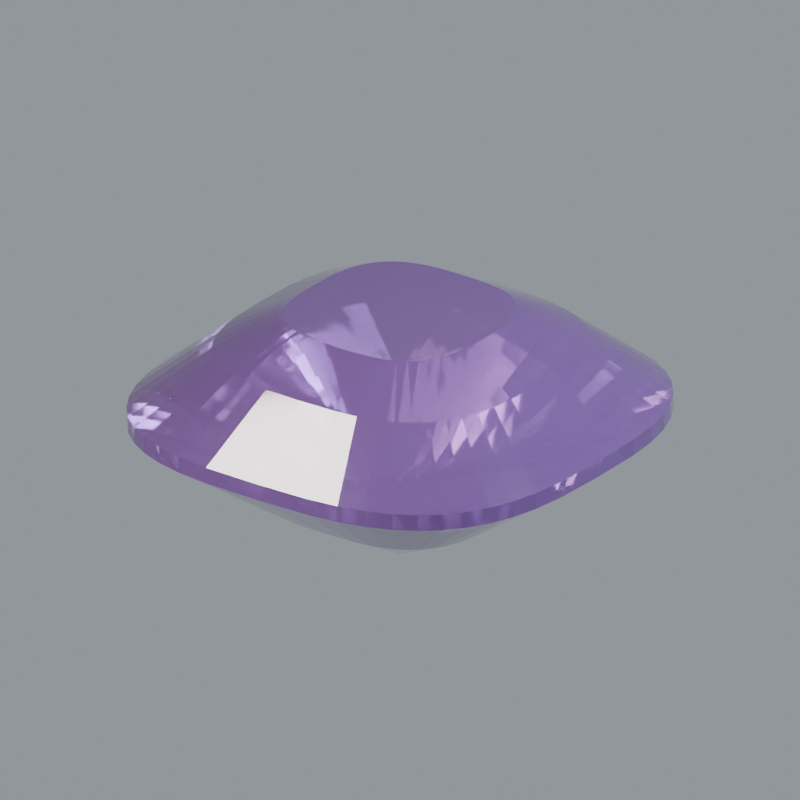 # Source: stone-spinel.blend  (saved by Blender 5.2.44; exported with 4.5.12 LTS)
import bpy
from mathutils import Matrix  # noqa: F401  (used for matrix-valued properties, if any)

bpy.ops.wm.read_factory_settings(use_empty=True)
scene = bpy.context.scene
scene.name = 'Scene'

# ---- materials (node trees are filled in below, after node groups)
mat_surface_primary = bpy.data.materials.new('Surface primary')
mat_surface_primary.diffuse_color = (0.1812, 0.08438, 0.2664, 1.0)

# ---- material node trees
mat_surface_primary.use_nodes = True; mat_surface_primary.node_tree.nodes.clear()
_N = mat_surface_primary.node_tree.nodes; _L = mat_surface_primary.node_tree.links
n0 = _N.new('ShaderNodeBsdfPrincipled'); n0.name = 'Principled BSDF'; n0.location = (-200, 100)
n0.inputs[0].default_value = (0.1812, 0.08438, 0.2664, 1.0)
n0.inputs[2].default_value = 0.055
n0.inputs[3].default_value = 1.77
n0.inputs[10].default_value = 0.005
n0.inputs[18].default_value = 0.68
n0.inputs[19].default_value = 0.32
n0.inputs[20].default_value = 0.12
n1 = _N.new('ShaderNodeOutputMaterial'); n1.name = 'Material Output'; n1.location = (200, 100)
_L.new(n0.outputs[0], n1.inputs[0])
n1.is_active_output = True

# ---- world
world_studio_world = bpy.data.worlds.new('Studio world'); scene.world = world_studio_world
world_studio_world.use_nodes = True; world_studio_world.node_tree.nodes.clear()
_N = world_studio_world.node_tree.nodes; _L = world_studio_world.node_tree.links
n0 = _N.new('ShaderNodeBackground'); n0.name = 'Background'; n0.location = (-200, 100)
n0.inputs[0].default_value = (0.55, 0.6, 0.65, 1.0)
n0.inputs[1].default_value = 0.5
n1 = _N.new('ShaderNodeOutputWorld'); n1.name = 'World Output'; n1.location = (200, 100)
_L.new(n0.outputs[0], n1.inputs[0])
n1.is_active_output = True

# ---- cameras
cam_camera = bpy.data.cameras.new('Camera')
cam_camera.type = 'ORTHO'
cam_camera.clip_start = 0.01
cam_camera.clip_end = 100.0
cam_camera.lens = 52.0
cam_camera.ortho_scale = 3.25

# ---- lights
light_area = bpy.data.lights.new('Area', 'AREA')
light_area.color = (1.0, 0.94, 0.86)
light_area.energy = 650.0
light_area.shape = 'DISK'
light_area.size = 4.0
light_area.size_y = 1.0
light_area_001 = bpy.data.lights.new('Area.001', 'AREA')
light_area_001.color = (0.82, 0.91, 1.0)
light_area_001.energy = 800.0
light_area_001.shape = 'DISK'
light_area_001.size = 3.0
light_area_001.size_y = 1.0
light_area_002 = bpy.data.lights.new('Area.002', 'AREA')
light_area_002.energy = 180.0
light_area_002.shape = 'DISK'
light_area_002.size = 2.0
light_area_002.size_y = 1.0

# ---- meshes
me_sculpture = bpy.data.meshes.new('Sculpture')
me_sculpture.from_pydata([(0.035, 0.0, -0.64), (0.0348, 0.008765, -0.64), (0.03418, 0.01396, -0.64), (0.03317, 0.01821, -0.64), (0.03174, 0.02185, -0.64), (0.0299, 0.02497, -0.64), (0.02765, 0.02765, -0.64), (0.02497, 0.0299, -0.64), (0.02185, 0.03174, -0.64), (0.01821, 0.03317, -0.64), (0.01396, 0.03418, -0.64), (0.008765, 0.0348, -0.64), (3.305e-13, 0.035, -0.64), (-0.008765, 0.0348, -0.64), (-0.01396, 0.03418, -0.64), (-0.01821, 0.03317, -0.64), (-0.02185, 0.03174, -0.64), (-0.02497, 0.0299, -0.64), (-0.02765, 0.02765, -0.64), (-0.0299, 0.02497, -0.64), (-0.03174, 0.02185, -0.64), (-0.03317, 0.01821, -0.64), (-0.03418, 0.01396, -0.64), (-0.0348, 0.008765, -0.64), (-0.035, 5.296e-13, -0.64), (-0.0348, -0.008765, -0.64), (-0.03418, -0.01396, -0.64), (-0.03317, -0.01821, -0.64), (-0.03174, -0.02185, -0.64), (-0.0299, -0.02497, -0.64), (-0.02765, -0.02765, -0.64), (-0.02497, -0.0299, -0.64), (-0.02185, -0.03174, -0.64), (-0.01821, -0.03317, -0.64), (-0.01396, -0.03418, -0.64), (-0.008765, -0.0348, -0.64), (-6.977e-13, -0.035, -0.64), (0.008765, -0.0348, -0.64), (0.01396, -0.03418, -0.64), (0.01821, -0.03317, -0.64), (0.02185, -0.03174, -0.64), (0.02497, -0.0299, -0.64), (0.02765, -0.02765, -0.64), (0.0299, -0.02497, -0.64), (0.03174, -0.02185, -0.64), (0.03317, -0.01821, -0.64), (0.03418, -0.01396, -0.64), (0.0348, -0.008765, -0.64), (0.52, 0.0, -0.37), (0.517, 0.1302, -0.37), (0.5079, 0.2074, -0.37), (0.4927, 0.2706, -0.37), (0.4715, 0.3246, -0.37), (0.4443, 0.371, -0.37), (0.4108, 0.4108, -0.37), (0.371, 0.4443, -0.37), (0.3246, 0.4715, -0.37), (0.2706, 0.4927, -0.37), (0.2074, 0.5079, -0.37), (0.1302, 0.517, -0.37), (4.911e-12, 0.52, -0.37), (-0.1302, 0.517, -0.37), (-0.2074, 0.5079, -0.37), (-0.2706, 0.4927, -0.37), (-0.3246, 0.4715, -0.37), (-0.371, 0.4443, -0.37), (-0.4108, 0.4108, -0.37), (-0.4443, 0.371, -0.37), (-0.4715, 0.3246, -0.37), (-0.4927, 0.2706, -0.37), (-0.5079, 0.2074, -0.37), (-0.517, 0.1302, -0.37), (-0.52, 7.868e-12, -0.37), (-0.517, -0.1302, -0.37), (-0.5079, -0.2074, -0.37), (-0.4927, -0.2706, -0.37), (-0.4715, -0.3246, -0.37), (-0.4443, -0.371, -0.37), (-0.4108, -0.4108, -0.37), (-0.371, -0.4443, -0.37), (-0.3246, -0.4715, -0.37), (-0.2706, -0.4927, -0.37), (-0.2074, -0.5079, -0.37), (-0.1302, -0.517, -0.37), (-1.037e-11, -0.52, -0.37), (0.1302, -0.517, -0.37), (0.2074, -0.5079, -0.37), (0.2706, -0.4927, -0.37), (0.3246, -0.4715, -0.37), (0.371, -0.4443, -0.37), (0.4108, -0.4108, -0.37), (0.4443, -0.371, -0.37), (0.4715, -0.3246, -0.37), (0.4927, -0.2706, -0.37), (0.5079, -0.2074, -0.37), (0.517, -0.1302, -0.37), (1.0, 0.0, -0.035), (0.9942, 0.2504, -0.035), (0.9767, 0.3989, -0.035), (0.9476, 0.5204, -0.035), (0.9068, 0.6242, -0.035), (0.8544, 0.7135, -0.035), (0.79, 0.79, -0.035), (0.7135, 0.8544, -0.035), (0.6242, 0.9068, -0.035), (0.5204, 0.9476, -0.035), (0.3989, 0.9767, -0.035), (0.2504, 0.9942, -0.035), (9.444e-12, 1.0, -0.035), (-0.2504, 0.9942, -0.035), (-0.3989, 0.9767, -0.035), (-0.5204, 0.9476, -0.035), (-0.6242, 0.9068, -0.035), (-0.7135, 0.8544, -0.035), (-0.79, 0.79, -0.035), (-0.8544, 0.7135, -0.035), (-0.9068, 0.6242, -0.035), (-0.9476, 0.5204, -0.035), (-0.9767, 0.3989, -0.035), (-0.9942, 0.2504, -0.035), (-1.0, 1.513e-11, -0.035), (-0.9942, -0.2504, -0.035), (-0.9767, -0.3989, -0.035), (-0.9476, -0.5204, -0.035), (-0.9068, -0.6242, -0.035), (-0.8544, -0.7135, -0.035), (-0.79, -0.79, -0.035), (-0.7135, -0.8544, -0.035), (-0.6242, -0.9068, -0.035), (-0.5204, -0.9476, -0.035), (-0.3989, -0.9767, -0.035), (-0.2504, -0.9942, -0.035), (-1.993e-11, -1.0, -0.035), (0.2504, -0.9942, -0.035), (0.3989, -0.9767, -0.035), (0.5204, -0.9476, -0.035), (0.6242, -0.9068, -0.035), (0.7135, -0.8544, -0.035), (0.79, -0.79, -0.035), (0.8544, -0.7135, -0.035), (0.9068, -0.6242, -0.035), (0.9476, -0.5204, -0.035), (0.9767, -0.3989, -0.035), (0.9942, -0.2504, -0.035), (1.0, 0.0, 0.035), (0.9942, 0.2504, 0.035), (0.9767, 0.3989, 0.035), (0.9476, 0.5204, 0.035), (0.9068, 0.6242, 0.035), (0.8544, 0.7135, 0.035), (0.79, 0.79, 0.035), (0.7135, 0.8544, 0.035), (0.6242, 0.9068, 0.035), (0.5204, 0.9476, 0.035), (0.3989, 0.9767, 0.035), (0.2504, 0.9942, 0.035), (9.444e-12, 1.0, 0.035), (-0.2504, 0.9942, 0.035), (-0.3989, 0.9767, 0.035), (-0.5204, 0.9476, 0.035), (-0.6242, 0.9068, 0.035), (-0.7135, 0.8544, 0.035), (-0.79, 0.79, 0.035), (-0.8544, 0.7135, 0.035), (-0.9068, 0.6242, 0.035), (-0.9476, 0.5204, 0.035), (-0.9767, 0.3989, 0.035), (-0.9942, 0.2504, 0.035), (-1.0, 1.513e-11, 0.035), (-0.9942, -0.2504, 0.035), (-0.9767, -0.3989, 0.035), (-0.9476, -0.5204, 0.035), (-0.9068, -0.6242, 0.035), (-0.8544, -0.7135, 0.035), (-0.79, -0.79, 0.035), (-0.7135, -0.8544, 0.035), (-0.6242, -0.9068, 0.035), (-0.5204, -0.9476, 0.035), (-0.3989, -0.9767, 0.035), (-0.2504, -0.9942, 0.035), (-1.993e-11, -1.0, 0.035), (0.2504, -0.9942, 0.035), (0.3989, -0.9767, 0.035), (0.5204, -0.9476, 0.035), (0.6242, -0.9068, 0.035), (0.7135, -0.8544, 0.035), (0.79, -0.79, 0.035), (0.8544, -0.7135, 0.035), (0.9068, -0.6242, 0.035), (0.9476, -0.5204, 0.035), (0.9767, -0.3989, 0.035), (0.9942, -0.2504, 0.035), (0.69, 0.0, 0.29), (0.686, 0.1728, 0.29), (0.6739, 0.2752, 0.29), (0.6538, 0.3591, 0.29), (0.6257, 0.4307, 0.29), (0.5895, 0.4923, 0.29), (0.5451, 0.5451, 0.29), (0.4923, 0.5895, 0.29), (0.4307, 0.6257, 0.29), (0.3591, 0.6538, 0.29), (0.2752, 0.6739, 0.29), (0.1728, 0.686, 0.29), (6.516e-12, 0.69, 0.29), (-0.1728, 0.686, 0.29), (-0.2752, 0.6739, 0.29), (-0.3591, 0.6538, 0.29), (-0.4307, 0.6257, 0.29), (-0.4923, 0.5895, 0.29), (-0.5451, 0.5451, 0.29), (-0.5895, 0.4923, 0.29), (-0.6257, 0.4307, 0.29), (-0.6538, 0.3591, 0.29), (-0.6739, 0.2752, 0.29), (-0.686, 0.1728, 0.29), (-0.69, 1.044e-11, 0.29), (-0.686, -0.1728, 0.29), (-0.6739, -0.2752, 0.29), (-0.6538, -0.3591, 0.29), (-0.6257, -0.4307, 0.29), (-0.5895, -0.4923, 0.29), (-0.5451, -0.5451, 0.29), (-0.4923, -0.5895, 0.29), (-0.4307, -0.6257, 0.29), (-0.3591, -0.6538, 0.29), (-0.2752, -0.6739, 0.29), (-0.1728, -0.686, 0.29), (-1.375e-11, -0.69, 0.29), (0.1728, -0.686, 0.29), (0.2752, -0.6739, 0.29), (0.3591, -0.6538, 0.29), (0.4307, -0.6257, 0.29), (0.4923, -0.5895, 0.29), (0.5451, -0.5451, 0.29), (0.5895, -0.4923, 0.29), (0.6257, -0.4307, 0.29), (0.6538, -0.3591, 0.29), (0.6739, -0.2752, 0.29), (0.686, -0.1728, 0.29), (0.43, 0.0, 0.43), (0.4275, 0.1077, 0.43), (0.42, 0.1715, 0.43), (0.4075, 0.2238, 0.43), (0.3899, 0.2684, 0.43), (0.3674, 0.3068, 0.43), (0.3397, 0.3397, 0.43), (0.3068, 0.3674, 0.43), (0.2684, 0.3899, 0.43), (0.2238, 0.4075, 0.43), (0.1715, 0.42, 0.43), (0.1077, 0.4275, 0.43), (4.061e-12, 0.43, 0.43), (-0.1077, 0.4275, 0.43), (-0.1715, 0.42, 0.43), (-0.2238, 0.4075, 0.43), (-0.2684, 0.3899, 0.43), (-0.3068, 0.3674, 0.43), (-0.3397, 0.3397, 0.43), (-0.3674, 0.3068, 0.43), (-0.3899, 0.2684, 0.43), (-0.4075, 0.2238, 0.43), (-0.42, 0.1715, 0.43), (-0.4275, 0.1077, 0.43), (-0.43, 6.506e-12, 0.43), (-0.4275, -0.1077, 0.43), (-0.42, -0.1715, 0.43), (-0.4075, -0.2238, 0.43), (-0.3899, -0.2684, 0.43), (-0.3674, -0.3068, 0.43), (-0.3397, -0.3397, 0.43), (-0.3068, -0.3674, 0.43), (-0.2684, -0.3899, 0.43), (-0.2238, -0.4075, 0.43), (-0.1715, -0.42, 0.43), (-0.1077, -0.4275, 0.43), (-8.572e-12, -0.43, 0.43), (0.1077, -0.4275, 0.43), (0.1715, -0.42, 0.43), (0.2238, -0.4075, 0.43), (0.2684, -0.3899, 0.43), (0.3068, -0.3674, 0.43), (0.3397, -0.3397, 0.43), (0.3674, -0.3068, 0.43), (0.3899, -0.2684, 0.43), (0.4075, -0.2238, 0.43), (0.42, -0.1715, 0.43), (0.4275, -0.1077, 0.43)], [], [(47, 46, 45, 44, 43, 42, 41, 40, 39, 38, 37, 36, 35, 34, 33, 32, 31, 30, 29, 28, 27, 26, 25, 24, 23, 22, 21, 20, 19, 18, 17, 16, 15, 14, 13, 12, 11, 10, 9, 8, 7, 6, 5, 4, 3, 2, 1, 0), (0, 1, 48), (1, 49, 48), (1, 2, 49), (2, 50, 49), (2, 3, 50), (3, 51, 50), (3, 4, 51), (4, 52, 51), (4, 5, 52), (5, 53, 52), (5, 6, 53), (6, 54, 53), (6, 7, 54), (7, 55, 54), (7, 8, 55), (8, 56, 55), (8, 9, 56), (9, 57, 56), (9, 10, 57), (10, 58, 57), (10, 11, 58), (11, 59, 58), (11, 12, 59), (12, 60, 59), (12, 13, 60), (13, 61, 60), (13, 14, 61), (14, 62, 61), (14, 15, 62), (15, 63, 62), (15, 16, 63), (16, 64, 63), (16, 17, 64), (17, 65, 64), (17, 18, 65), (18, 66, 65), (18, 19, 66), (19, 67, 66), (19, 20, 67), (20, 68, 67), (20, 21, 68), (21, 69, 68), (21, 22, 69), (22, 70, 69), (22, 23, 70), (23, 71, 70), (23, 24, 71), (24, 72, 71), (24, 25, 72), (25, 73, 72), (25, 26, 73), (26, 74, 73), (26, 27, 74), (27, 75, 74), (27, 28, 75), (28, 76, 75), (28, 29, 76), (29, 77, 76), (29, 30, 77), (30, 78, 77), (30, 31, 78), (31, 79, 78), (31, 32, 79), (32, 80, 79), (32, 33, 80), (33, 81, 80), (33, 34, 81), (34, 82, 81), (34, 35, 82), (35, 83, 82), (35, 36, 83), (36, 84, 83), (36, 37, 84), (37, 85, 84), (37, 38, 85), (38, 86, 85), (38, 39, 86), (39, 87, 86), (39, 40, 87), (40, 88, 87), (40, 41, 88), (41, 89, 88), (41, 42, 89), (42, 90, 89), (42, 43, 90), (43, 91, 90), (43, 44, 91), (44, 92, 91), (44, 45, 92), (45, 93, 92), (45, 46, 93), (46, 94, 93), (46, 47, 94), (47, 95, 94), (47, 0, 95), (0, 48, 95), (48, 49, 96), (49, 97, 96), (49, 50, 97), (50, 98, 97), (50, 51, 98), (51, 99, 98), (51, 52, 99), (52, 100, 99), (52, 53, 100), (53, 101, 100), (53, 54, 101), (54, 102, 101), (54, 55, 102), (55, 103, 102), (55, 56, 103), (56, 104, 103), (56, 57, 104), (57, 105, 104), (57, 58, 105), (58, 106, 105), (58, 59, 106), (59, 107, 106), (59, 60, 107), (60, 108, 107), (60, 61, 108), (61, 109, 108), (61, 62, 109), (62, 110, 109), (62, 63, 110), (63, 111, 110), (63, 64, 111), (64, 112, 111), (64, 65, 112), (65, 113, 112), (65, 66, 113), (66, 114, 113), (66, 67, 114), (67, 115, 114), (67, 68, 115), (68, 116, 115), (68, 69, 116), (69, 117, 116), (69, 70, 117), (70, 118, 117), (70, 71, 118), (71, 119, 118), (71, 72, 119), (72, 120, 119), (72, 73, 120), (73, 121, 120), (73, 74, 121), (74, 122, 121), (74, 75, 122), (75, 123, 122), (75, 76, 123), (76, 124, 123), (76, 77, 124), (77, 125, 124), (77, 78, 125), (78, 126, 125), (78, 79, 126), (79, 127, 126), (79, 80, 127), (80, 128, 127), (80, 81, 128), (81, 129, 128), (81, 82, 129), (82, 130, 129), (82, 83, 130), (83, 131, 130), (83, 84, 131), (84, 132, 131), (84, 85, 132), (85, 133, 132), (85, 86, 133), (86, 134, 133), (86, 87, 134), (87, 135, 134), (87, 88, 135), (88, 136, 135), (88, 89, 136), (89, 137, 136), (89, 90, 137), (90, 138, 137), (90, 91, 138), (91, 139, 138), (91, 92, 139), (92, 140, 139), (92, 93, 140), (93, 141, 140), (93, 94, 141), (94, 142, 141), (94, 95, 142), (95, 143, 142), (95, 48, 143), (48, 96, 143), (96, 97, 145, 144), (97, 98, 146, 145), (98, 99, 147, 146), (99, 100, 148, 147), (100, 101, 149, 148), (101, 102, 150, 149), (102, 103, 151, 150), (103, 104, 152, 151), (104, 105, 153, 152), (105, 106, 154, 153), (106, 107, 155, 154), (107, 108, 156, 155), (108, 109, 157, 156), (109, 110, 158, 157), (110, 111, 159, 158), (111, 112, 160, 159), (112, 113, 161, 160), (113, 114, 162, 161), (114, 115, 163, 162), (115, 116, 164, 163), (116, 117, 165, 164), (117, 118, 166, 165), (118, 119, 167, 166), (119, 120, 168, 167), (120, 121, 169, 168), (121, 122, 170, 169), (122, 123, 171, 170), (123, 124, 172, 171), (124, 125, 173, 172), (125, 126, 174, 173), (126, 127, 175, 174), (127, 128, 176, 175), (128, 129, 177, 176), (129, 130, 178, 177), (130, 131, 179, 178), (131, 132, 180, 179), (132, 133, 181, 180), (133, 134, 182, 181), (134, 135, 183, 182), (135, 136, 184, 183), (136, 137, 185, 184), (137, 138, 186, 185), (138, 139, 187, 186), (139, 140, 188, 187), (140, 141, 189, 188), (141, 142, 190, 189), (142, 143, 191, 190), (143, 96, 144, 191), (144, 145, 192), (145, 193, 192), (145, 146, 193), (146, 194, 193), (146, 147, 194), (147, 195, 194), (147, 148, 195), (148, 196, 195), (148, 149, 196), (149, 197, 196), (149, 150, 197), (150, 198, 197), (150, 151, 198), (151, 199, 198), (151, 152, 199), (152, 200, 199), (152, 153, 200), (153, 201, 200), (153, 154, 201), (154, 202, 201), (154, 155, 202), (155, 203, 202), (155, 156, 203), (156, 204, 203), (156, 157, 204), (157, 205, 204), (157, 158, 205), (158, 206, 205), (158, 159, 206), (159, 207, 206), (159, 160, 207), (160, 208, 207), (160, 161, 208), (161, 209, 208), (161, 162, 209), (162, 210, 209), (162, 163, 210), (163, 211, 210), (163, 164, 211), (164, 212, 211), (164, 165, 212), (165, 213, 212), (165, 166, 213), (166, 214, 213), (166, 167, 214), (167, 215, 214), (167, 168, 215), (168, 216, 215), (168, 169, 216), (169, 217, 216), (169, 170, 217), (170, 218, 217), (170, 171, 218), (171, 219, 218), (171, 172, 219), (172, 220, 219), (172, 173, 220), (173, 221, 220), (173, 174, 221), (174, 222, 221), (174, 175, 222), (175, 223, 222), (175, 176, 223), (176, 224, 223), (176, 177, 224), (177, 225, 224), (177, 178, 225), (178, 226, 225), (178, 179, 226), (179, 227, 226), (179, 180, 227), (180, 228, 227), (180, 181, 228), (181, 229, 228), (181, 182, 229), (182, 230, 229), (182, 183, 230), (183, 231, 230), (183, 184, 231), (184, 232, 231), (184, 185, 232), (185, 233, 232), (185, 186, 233), (186, 234, 233), (186, 187, 234), (187, 235, 234), (187, 188, 235), (188, 236, 235), (188, 189, 236), (189, 237, 236), (189, 190, 237), (190, 238, 237), (190, 191, 238), (191, 239, 238), (191, 144, 239), (144, 192, 239), (192, 193, 240), (193, 241, 240), (193, 194, 241), (194, 242, 241), (194, 195, 242), (195, 243, 242), (195, 196, 243), (196, 244, 243), (196, 197, 244), (197, 245, 244), (197, 198, 245), (198, 246, 245), (198, 199, 246), (199, 247, 246), (199, 200, 247), (200, 248, 247), (200, 201, 248), (201, 249, 248), (201, 202, 249), (202, 250, 249), (202, 203, 250), (203, 251, 250), (203, 204, 251), (204, 252, 251), (204, 205, 252), (205, 253, 252), (205, 206, 253), (206, 254, 253), (206, 207, 254), (207, 255, 254), (207, 208, 255), (208, 256, 255), (208, 209, 256), (209, 257, 256), (209, 210, 257), (210, 258, 257), (210, 211, 258), (211, 259, 258), (211, 212, 259), (212, 260, 259), (212, 213, 260), (213, 261, 260), (213, 214, 261), (214, 262, 261), (214, 215, 262), (215, 263, 262), (215, 216, 263), (216, 264, 263), (216, 217, 264), (217, 265, 264), (217, 218, 265), (218, 266, 265), (218, 219, 266), (219, 267, 266), (219, 220, 267), (220, 268, 267), (220, 221, 268), (221, 269, 268), (221, 222, 269), (222, 270, 269), (222, 223, 270), (223, 271, 270), (223, 224, 271), (224, 272, 271), (224, 225, 272), (225, 273, 272), (225, 226, 273), (226, 274, 273), (226, 227, 274), (227, 275, 274), (227, 228, 275), (228, 276, 275), (228, 229, 276), (229, 277, 276), (229, 230, 277), (230, 278, 277), (230, 231, 278), (231, 279, 278), (231, 232, 279), (232, 280, 279), (232, 233, 280), (233, 281, 280), (233, 234, 281), (234, 282, 281), (234, 235, 282), (235, 283, 282), (235, 236, 283), (236, 284, 283), (236, 237, 284), (237, 285, 284), (237, 238, 285), (238, 286, 285), (238, 239, 286), (239, 287, 286), (239, 192, 287), (192, 240, 287), (240, 241, 242, 243, 244, 245, 246, 247, 248, 249, 250, 251, 252, 253, 254, 255, 256, 257, 258, 259, 260, 261, 262, 263, 264, 265, 266, 267, 268, 269, 270, 271, 272, 273, 274, 275, 276, 277, 278, 279, 280, 281, 282, 283, 284, 285, 286, 287)])
me_sculpture.materials.append(mat_surface_primary)
me_sculpture.update()

# ---- objects
ob_sculpture = bpy.data.objects.new('Sculpture', me_sculpture)
ob_presentation_camera = bpy.data.objects.new('Presentation camera', cam_camera)
ob_key_softbox = bpy.data.objects.new('Key softbox', light_area)
ob_edge_softbox = bpy.data.objects.new('Edge softbox', light_area_001)
ob_front_strip = bpy.data.objects.new('Front strip', light_area_002)

# ---- transforms, parenting, visibility, modifiers, constraints
ob_sculpture.location = (0.0, 0.0, 0.0)
ob_sculpture.rotation_euler = (0.0, 0.0, -0.02511)
ob_presentation_camera.location = (3.6, -5.2, 3.0)
ob_presentation_camera.rotation_euler = (1.132, -9.023e-08, 0.6055)
ob_key_softbox.location = (-3.0, -4.0, 5.0)
ob_key_softbox.rotation_euler = (0.7854, -7.115e-08, -0.6435)
ob_edge_softbox.location = (4.0, 1.0, 3.0)
ob_edge_softbox.rotation_euler = (0.9418, 5.518e-10, 1.816)
ob_front_strip.location = (0.0, -4.0, 0.5)
ob_front_strip.rotation_euler = (1.446, -0.0, 0.0)

# ---- collection membership
scene.collection.objects.link(ob_sculpture)
scene.collection.objects.link(ob_presentation_camera)
scene.collection.objects.link(ob_key_softbox)
scene.collection.objects.link(ob_edge_softbox)
scene.collection.objects.link(ob_front_strip)

# ---- scene / render settings (as saved in the file)
scene.camera = ob_presentation_camera
scene.frame_start = 1; scene.frame_end = 250; scene.frame_set(1)
scene.render.engine = 'CYCLES'
scene.render.resolution_x = 640
scene.render.resolution_y = 640
scene.render.film_transparent = True
scene.render.bake_bias = 0.0
scene.render.bake_samples = 0
scene.render.compositor_device = 'GPU'
scene.cycles.samples = 28
scene.cycles.max_bounces = 8
scene.cycles.transmission_bounces = 6
scene.eevee.use_volume_custom_range = False
scene.eevee.fast_gi_thickness_near = 0.1
scene.eevee.fast_gi_thickness_far = 0.0
scene.eevee.ray_tracing_options.screen_trace_thickness = 0.1
scene.view_settings.look = 'AgX - Medium High Contrast'
bpy.context.view_layer.update()
